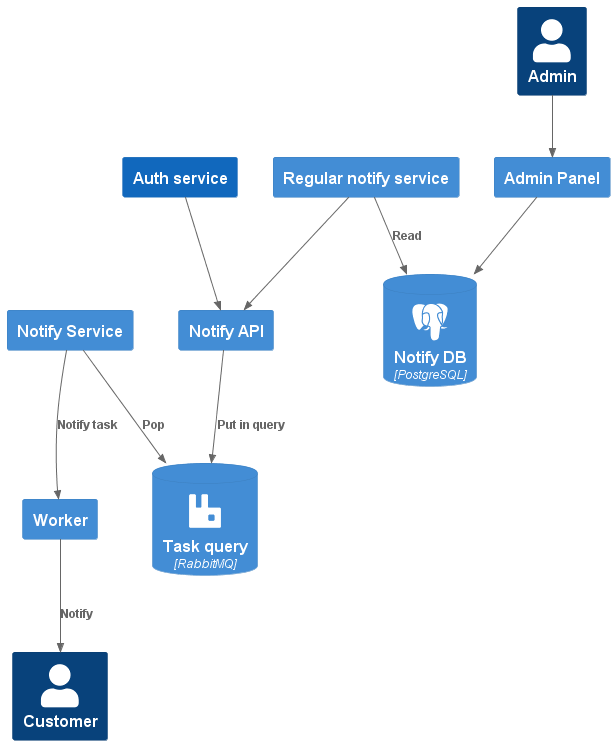

The diagram above was rendered by PlantUML. Its source (embedded in the PNG):
@startuml notification
!include https://raw.githubusercontent.com/plantuml-stdlib/C4-PlantUML/master/C4_Container.puml

!define SPRITES https://raw.githubusercontent.com/rabelenda/cicon-plantuml-sprites/v1.0/sprites
!include SPRITES/postgresql.puml
!include SPRITES/rabbitmq.puml

HIDE_STEREOTYPE()

Person(user, "Customer")
Person(notify_admin, "Admin")
System(external, "Auth service")

Container(admin_panel, "Admin Panel")
Container(notify_api, "Notify API")
Container(notify_regular_service, "Regular notify service")
Container(notify_service, "Notify Service")
ContainerDb(db, "Notify DB", "PostgreSQL", $sprite="postgresql")
ContainerDb(query, "Task query", "RabbitMQ", $sprite="rabbitmq")
Container(worker, "Worker")

Rel(notify_admin, admin_panel, "")
Rel(admin_panel, db, "")

Rel(external, notify_api, "")
Rel(notify_api, query, "Put in query")

Rel(notify_regular_service, db, "Read")
Rel(notify_regular_service, notify_api, "")
Rel(notify_service, worker, "Notify task")
Rel(notify_service, query, "Pop")

Rel(worker, user, "Notify")

@enduml